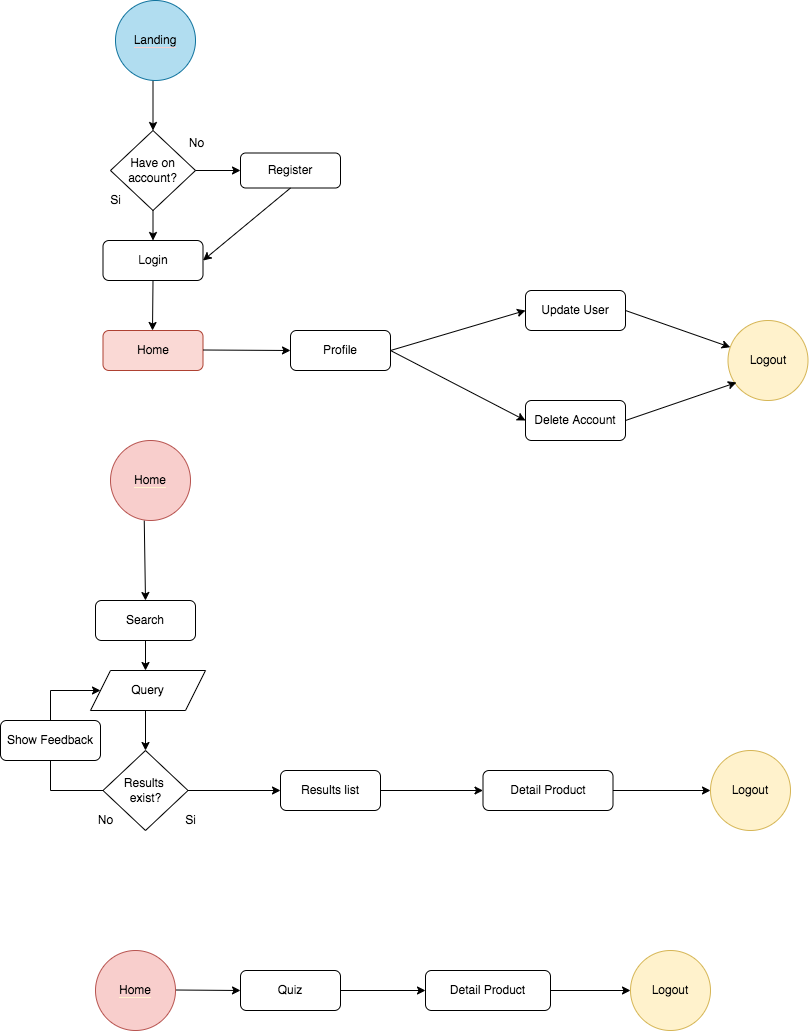

The diagram above was exported from draw.io. Its source (the exported page's mxGraphModel, read from the mxfile embedded in the PNG):
<mxGraphModel dx="1412" dy="2049" grid="1" gridSize="10" guides="1" tooltips="1" connect="1" arrows="1" fold="1" page="1" pageScale="1" pageWidth="827" pageHeight="1169" math="0" shadow="0">
  <root>
    <mxCell id="0" />
    <mxCell id="1" parent="0" />
    <mxCell id="Hqe1nKcMGKf9JmmleMP6-1" value="" style="endArrow=classic;html=1;rounded=0;exitX=0.5;exitY=1;exitDx=0;exitDy=0;entryX=0.5;entryY=0;entryDx=0;entryDy=0;" edge="1" parent="1" target="Hqe1nKcMGKf9JmmleMP6-17">
      <mxGeometry width="50" height="50" relative="1" as="geometry">
        <mxPoint x="163.75" y="500" as="sourcePoint" />
        <mxPoint x="164" y="570" as="targetPoint" />
      </mxGeometry>
    </mxCell>
    <mxCell id="Hqe1nKcMGKf9JmmleMP6-2" value="" style="endArrow=classic;html=1;rounded=0;exitX=0.5;exitY=1;exitDx=0;exitDy=0;" edge="1" parent="1" source="Hqe1nKcMGKf9JmmleMP6-17">
      <mxGeometry width="50" height="50" relative="1" as="geometry">
        <mxPoint x="160" y="630" as="sourcePoint" />
        <mxPoint x="165" y="650" as="targetPoint" />
      </mxGeometry>
    </mxCell>
    <mxCell id="Hqe1nKcMGKf9JmmleMP6-3" value="Query" style="shape=parallelogram;perimeter=parallelogramPerimeter;whiteSpace=wrap;html=1;fixedSize=1;" vertex="1" parent="1">
      <mxGeometry x="110" y="650" width="115" height="40" as="geometry" />
    </mxCell>
    <mxCell id="Hqe1nKcMGKf9JmmleMP6-4" value="" style="endArrow=classic;html=1;rounded=0;entryX=0.5;entryY=0;entryDx=0;entryDy=0;exitX=0.5;exitY=1;exitDx=0;exitDy=0;" edge="1" parent="1" target="Hqe1nKcMGKf9JmmleMP6-5">
      <mxGeometry width="50" height="50" relative="1" as="geometry">
        <mxPoint x="172.5" y="50" as="sourcePoint" />
        <mxPoint x="170" y="100" as="targetPoint" />
      </mxGeometry>
    </mxCell>
    <mxCell id="Hqe1nKcMGKf9JmmleMP6-5" value="Have on account?" style="rhombus;whiteSpace=wrap;html=1;" vertex="1" parent="1">
      <mxGeometry x="130" y="110" width="85" height="80" as="geometry" />
    </mxCell>
    <mxCell id="Hqe1nKcMGKf9JmmleMP6-6" value="Si" style="text;html=1;align=center;verticalAlign=middle;resizable=0;points=[];autosize=1;strokeColor=none;fillColor=none;" vertex="1" parent="1">
      <mxGeometry x="120" y="170" width="30" height="20" as="geometry" />
    </mxCell>
    <mxCell id="Hqe1nKcMGKf9JmmleMP6-7" value="No" style="text;html=1;align=center;verticalAlign=middle;resizable=0;points=[];autosize=1;strokeColor=none;fillColor=none;" vertex="1" parent="1">
      <mxGeometry x="201.25" y="112.5" width="30" height="20" as="geometry" />
    </mxCell>
    <mxCell id="Hqe1nKcMGKf9JmmleMP6-8" value="" style="endArrow=classic;html=1;rounded=0;exitX=1;exitY=0.5;exitDx=0;exitDy=0;entryX=0;entryY=0.5;entryDx=0;entryDy=0;" edge="1" parent="1" source="Hqe1nKcMGKf9JmmleMP6-5" target="Hqe1nKcMGKf9JmmleMP6-11">
      <mxGeometry width="50" height="50" relative="1" as="geometry">
        <mxPoint x="220" y="80" as="sourcePoint" />
        <mxPoint x="275.1437377736323" y="141.83124888851194" as="targetPoint" />
      </mxGeometry>
    </mxCell>
    <mxCell id="Hqe1nKcMGKf9JmmleMP6-11" value="Register" style="rounded=1;whiteSpace=wrap;html=1;" vertex="1" parent="1">
      <mxGeometry x="260" y="132.5" width="100" height="35" as="geometry" />
    </mxCell>
    <mxCell id="Hqe1nKcMGKf9JmmleMP6-12" value="" style="endArrow=classic;html=1;rounded=0;exitX=0.5;exitY=1;exitDx=0;exitDy=0;entryX=0.5;entryY=0;entryDx=0;entryDy=0;" edge="1" parent="1" source="Hqe1nKcMGKf9JmmleMP6-5" target="Hqe1nKcMGKf9JmmleMP6-13">
      <mxGeometry width="50" height="50" relative="1" as="geometry">
        <mxPoint x="180" y="80" as="sourcePoint" />
        <mxPoint x="173" y="220" as="targetPoint" />
      </mxGeometry>
    </mxCell>
    <mxCell id="Hqe1nKcMGKf9JmmleMP6-13" value="Login" style="rounded=1;whiteSpace=wrap;html=1;" vertex="1" parent="1">
      <mxGeometry x="122.5" y="220" width="100" height="40" as="geometry" />
    </mxCell>
    <mxCell id="Hqe1nKcMGKf9JmmleMP6-14" value="" style="endArrow=classic;html=1;rounded=0;exitX=0.5;exitY=1;exitDx=0;exitDy=0;entryX=1;entryY=0.5;entryDx=0;entryDy=0;" edge="1" parent="1" source="Hqe1nKcMGKf9JmmleMP6-11" target="Hqe1nKcMGKf9JmmleMP6-13">
      <mxGeometry width="50" height="50" relative="1" as="geometry">
        <mxPoint x="395" y="270" as="sourcePoint" />
        <mxPoint x="265" y="220" as="targetPoint" />
      </mxGeometry>
    </mxCell>
    <mxCell id="Hqe1nKcMGKf9JmmleMP6-15" value="" style="endArrow=classic;html=1;rounded=0;exitX=0.5;exitY=1;exitDx=0;exitDy=0;" edge="1" parent="1" source="Hqe1nKcMGKf9JmmleMP6-13">
      <mxGeometry width="50" height="50" relative="1" as="geometry">
        <mxPoint x="172" y="270" as="sourcePoint" />
        <mxPoint x="172" y="310" as="targetPoint" />
      </mxGeometry>
    </mxCell>
    <mxCell id="Hqe1nKcMGKf9JmmleMP6-17" value="Search" style="rounded=1;whiteSpace=wrap;html=1;" vertex="1" parent="1">
      <mxGeometry x="115" y="580" width="100" height="40" as="geometry" />
    </mxCell>
    <mxCell id="Hqe1nKcMGKf9JmmleMP6-19" value="Results &lt;br&gt;exist?" style="rhombus;whiteSpace=wrap;html=1;" vertex="1" parent="1">
      <mxGeometry x="122.5" y="730" width="85" height="80" as="geometry" />
    </mxCell>
    <mxCell id="Hqe1nKcMGKf9JmmleMP6-20" value="Si" style="text;html=1;align=center;verticalAlign=middle;resizable=0;points=[];autosize=1;strokeColor=none;fillColor=none;" vertex="1" parent="1">
      <mxGeometry x="195" y="790" width="30" height="20" as="geometry" />
    </mxCell>
    <mxCell id="Hqe1nKcMGKf9JmmleMP6-21" value="No" style="text;html=1;align=center;verticalAlign=middle;resizable=0;points=[];autosize=1;strokeColor=none;fillColor=none;" vertex="1" parent="1">
      <mxGeometry x="110" y="790" width="30" height="20" as="geometry" />
    </mxCell>
    <mxCell id="Hqe1nKcMGKf9JmmleMP6-22" value="" style="endArrow=classic;html=1;rounded=0;entryX=0.5;entryY=0;entryDx=0;entryDy=0;" edge="1" parent="1">
      <mxGeometry width="50" height="50" relative="1" as="geometry">
        <mxPoint x="165" y="690" as="sourcePoint" />
        <mxPoint x="165" y="730" as="targetPoint" />
      </mxGeometry>
    </mxCell>
    <mxCell id="Hqe1nKcMGKf9JmmleMP6-23" value="" style="endArrow=classic;html=1;rounded=0;exitX=1;exitY=0.5;exitDx=0;exitDy=0;entryX=0;entryY=0.5;entryDx=0;entryDy=0;" edge="1" parent="1" target="Hqe1nKcMGKf9JmmleMP6-29">
      <mxGeometry width="50" height="50" relative="1" as="geometry">
        <mxPoint x="207.5" y="770" as="sourcePoint" />
        <mxPoint x="245" y="770" as="targetPoint" />
      </mxGeometry>
    </mxCell>
    <mxCell id="Hqe1nKcMGKf9JmmleMP6-24" value="Detail Product" style="rounded=1;whiteSpace=wrap;html=1;" vertex="1" parent="1">
      <mxGeometry x="502.5" y="750" width="130" height="40" as="geometry" />
    </mxCell>
    <mxCell id="Hqe1nKcMGKf9JmmleMP6-29" value="Results list" style="rounded=1;whiteSpace=wrap;html=1;" vertex="1" parent="1">
      <mxGeometry x="300" y="750" width="100" height="40" as="geometry" />
    </mxCell>
    <mxCell id="Hqe1nKcMGKf9JmmleMP6-30" value="" style="endArrow=classic;html=1;rounded=0;exitX=1;exitY=0.5;exitDx=0;exitDy=0;entryX=0;entryY=0.5;entryDx=0;entryDy=0;" edge="1" parent="1" source="Hqe1nKcMGKf9JmmleMP6-29" target="Hqe1nKcMGKf9JmmleMP6-24">
      <mxGeometry width="50" height="50" relative="1" as="geometry">
        <mxPoint x="217.5" y="780" as="sourcePoint" />
        <mxPoint x="255" y="780" as="targetPoint" />
      </mxGeometry>
    </mxCell>
    <mxCell id="Hqe1nKcMGKf9JmmleMP6-31" value="" style="endArrow=classic;html=1;rounded=0;entryX=0;entryY=0.5;entryDx=0;entryDy=0;startArrow=none;" edge="1" parent="1" source="Hqe1nKcMGKf9JmmleMP6-38" target="Hqe1nKcMGKf9JmmleMP6-3">
      <mxGeometry width="50" height="50" relative="1" as="geometry">
        <mxPoint x="250" y="660" as="sourcePoint" />
        <mxPoint x="300" y="610" as="targetPoint" />
        <Array as="points">
          <mxPoint x="70" y="670" />
        </Array>
      </mxGeometry>
    </mxCell>
    <mxCell id="Hqe1nKcMGKf9JmmleMP6-33" value="" style="endArrow=classic;html=1;rounded=0;exitX=1;exitY=0.5;exitDx=0;exitDy=0;entryX=0;entryY=0.5;entryDx=0;entryDy=0;" edge="1" parent="1" source="Hqe1nKcMGKf9JmmleMP6-24">
      <mxGeometry width="50" height="50" relative="1" as="geometry">
        <mxPoint x="655" y="540" as="sourcePoint" />
        <mxPoint x="730" y="770" as="targetPoint" />
      </mxGeometry>
    </mxCell>
    <mxCell id="Hqe1nKcMGKf9JmmleMP6-35" value="" style="endArrow=classic;html=1;rounded=0;exitX=1;exitY=0.5;exitDx=0;exitDy=0;entryX=0;entryY=0.5;entryDx=0;entryDy=0;" edge="1" parent="1" source="Hqe1nKcMGKf9JmmleMP6-37" target="Hqe1nKcMGKf9JmmleMP6-40">
      <mxGeometry width="50" height="50" relative="1" as="geometry">
        <mxPoint x="475" y="190" as="sourcePoint" />
        <mxPoint x="555" y="150" as="targetPoint" />
      </mxGeometry>
    </mxCell>
    <mxCell id="Hqe1nKcMGKf9JmmleMP6-37" value="Profile" style="rounded=1;whiteSpace=wrap;html=1;" vertex="1" parent="1">
      <mxGeometry x="310" y="310" width="100" height="40" as="geometry" />
    </mxCell>
    <mxCell id="Hqe1nKcMGKf9JmmleMP6-38" value="Show Feedback" style="rounded=1;whiteSpace=wrap;html=1;" vertex="1" parent="1">
      <mxGeometry x="20" y="700" width="100" height="40" as="geometry" />
    </mxCell>
    <mxCell id="Hqe1nKcMGKf9JmmleMP6-39" value="" style="endArrow=none;html=1;rounded=0;exitX=0;exitY=0.5;exitDx=0;exitDy=0;" edge="1" parent="1" source="Hqe1nKcMGKf9JmmleMP6-19" target="Hqe1nKcMGKf9JmmleMP6-38">
      <mxGeometry width="50" height="50" relative="1" as="geometry">
        <mxPoint x="122.5" y="770" as="sourcePoint" />
        <mxPoint x="120" y="670" as="targetPoint" />
        <Array as="points">
          <mxPoint x="70" y="770" />
        </Array>
      </mxGeometry>
    </mxCell>
    <mxCell id="Hqe1nKcMGKf9JmmleMP6-40" value="Update User" style="rounded=1;whiteSpace=wrap;html=1;" vertex="1" parent="1">
      <mxGeometry x="545" y="270" width="100" height="40" as="geometry" />
    </mxCell>
    <mxCell id="Hqe1nKcMGKf9JmmleMP6-41" value="Delete Account" style="rounded=1;whiteSpace=wrap;html=1;" vertex="1" parent="1">
      <mxGeometry x="545" y="380" width="100" height="40" as="geometry" />
    </mxCell>
    <mxCell id="Hqe1nKcMGKf9JmmleMP6-42" value="" style="endArrow=classic;html=1;rounded=0;exitX=1;exitY=0.5;exitDx=0;exitDy=0;entryX=0;entryY=0.5;entryDx=0;entryDy=0;" edge="1" parent="1" source="Hqe1nKcMGKf9JmmleMP6-37" target="Hqe1nKcMGKf9JmmleMP6-41">
      <mxGeometry width="50" height="50" relative="1" as="geometry">
        <mxPoint x="480" y="200" as="sourcePoint" />
        <mxPoint x="565" y="160" as="targetPoint" />
      </mxGeometry>
    </mxCell>
    <mxCell id="Hqe1nKcMGKf9JmmleMP6-43" value="Home" style="rounded=1;whiteSpace=wrap;html=1;fillColor=#fad9d5;strokeColor=#ae4132;" vertex="1" parent="1">
      <mxGeometry x="122.5" y="310" width="100" height="40" as="geometry" />
    </mxCell>
    <mxCell id="Hqe1nKcMGKf9JmmleMP6-44" value="" style="endArrow=classic;html=1;rounded=0;exitX=1;exitY=0.5;exitDx=0;exitDy=0;entryX=0;entryY=0.5;entryDx=0;entryDy=0;" edge="1" parent="1" target="Hqe1nKcMGKf9JmmleMP6-37">
      <mxGeometry width="50" height="50" relative="1" as="geometry">
        <mxPoint x="222.5" y="329.5" as="sourcePoint" />
        <mxPoint x="267.5" y="329.5" as="targetPoint" />
      </mxGeometry>
    </mxCell>
    <mxCell id="Hqe1nKcMGKf9JmmleMP6-46" value="Quiz" style="rounded=1;whiteSpace=wrap;html=1;" vertex="1" parent="1">
      <mxGeometry x="260" y="950" width="100" height="40" as="geometry" />
    </mxCell>
    <mxCell id="Hqe1nKcMGKf9JmmleMP6-47" value="" style="endArrow=classic;html=1;rounded=0;exitX=1;exitY=0.5;exitDx=0;exitDy=0;entryX=0;entryY=0.5;entryDx=0;entryDy=0;" edge="1" parent="1" source="Hqe1nKcMGKf9JmmleMP6-46" target="Hqe1nKcMGKf9JmmleMP6-48">
      <mxGeometry width="50" height="50" relative="1" as="geometry">
        <mxPoint x="365" y="970" as="sourcePoint" />
        <mxPoint x="412.5" y="970" as="targetPoint" />
      </mxGeometry>
    </mxCell>
    <mxCell id="Hqe1nKcMGKf9JmmleMP6-48" value="Detail Product" style="rounded=1;whiteSpace=wrap;html=1;" vertex="1" parent="1">
      <mxGeometry x="445" y="950" width="125" height="40" as="geometry" />
    </mxCell>
    <mxCell id="Hqe1nKcMGKf9JmmleMP6-49" value="" style="endArrow=classic;html=1;rounded=0;exitX=1;exitY=0.5;exitDx=0;exitDy=0;" edge="1" parent="1" source="Hqe1nKcMGKf9JmmleMP6-48">
      <mxGeometry width="50" height="50" relative="1" as="geometry">
        <mxPoint x="440" y="1100" as="sourcePoint" />
        <mxPoint x="650" y="970" as="targetPoint" />
      </mxGeometry>
    </mxCell>
    <mxCell id="Hqe1nKcMGKf9JmmleMP6-50" value="" style="endArrow=classic;html=1;rounded=0;exitX=1;exitY=0.5;exitDx=0;exitDy=0;" edge="1" parent="1">
      <mxGeometry width="50" height="50" relative="1" as="geometry">
        <mxPoint x="195" y="969.5" as="sourcePoint" />
        <mxPoint x="260" y="970" as="targetPoint" />
      </mxGeometry>
    </mxCell>
    <mxCell id="Hqe1nKcMGKf9JmmleMP6-52" value="&lt;span style=&quot;background-color: rgb(255 , 242 , 204)&quot;&gt;Logout&lt;/span&gt;" style="ellipse;whiteSpace=wrap;html=1;aspect=fixed;fillColor=#FFF2CC;strokeColor=#d6b656;" vertex="1" parent="1">
      <mxGeometry x="650" y="930" width="80" height="80" as="geometry" />
    </mxCell>
    <mxCell id="Hqe1nKcMGKf9JmmleMP6-53" value="&lt;span style=&quot;background-color: rgb(255 , 242 , 204)&quot;&gt;Logout&lt;/span&gt;" style="ellipse;whiteSpace=wrap;html=1;aspect=fixed;fillColor=#fff2cc;strokeColor=#d6b656;" vertex="1" parent="1">
      <mxGeometry x="730" y="730" width="80" height="80" as="geometry" />
    </mxCell>
    <mxCell id="Hqe1nKcMGKf9JmmleMP6-54" value="&lt;span style=&quot;background-color: rgb(248 , 206 , 204)&quot;&gt;Home&lt;/span&gt;" style="ellipse;whiteSpace=wrap;html=1;aspect=fixed;labelBackgroundColor=#FFF2CC;fillColor=#F8CECC;strokeColor=#b85450;" vertex="1" parent="1">
      <mxGeometry x="115" y="930" width="80" height="80" as="geometry" />
    </mxCell>
    <mxCell id="Hqe1nKcMGKf9JmmleMP6-55" value="&lt;span style=&quot;background-color: rgb(248 , 206 , 204)&quot;&gt;Home&lt;/span&gt;" style="ellipse;whiteSpace=wrap;html=1;aspect=fixed;labelBackgroundColor=#FFF2CC;fillColor=#F8CECC;strokeColor=#b85450;" vertex="1" parent="1">
      <mxGeometry x="130" y="420" width="80" height="80" as="geometry" />
    </mxCell>
    <mxCell id="Hqe1nKcMGKf9JmmleMP6-56" value="&lt;span style=&quot;background-color: rgb(177 , 221 , 240)&quot;&gt;Landing&lt;/span&gt;" style="ellipse;whiteSpace=wrap;html=1;aspect=fixed;labelBackgroundColor=#F8CECC;fillColor=#B1DDF0;strokeColor=#10739e;" vertex="1" parent="1">
      <mxGeometry x="135" y="-20" width="80" height="80" as="geometry" />
    </mxCell>
    <mxCell id="Hqe1nKcMGKf9JmmleMP6-57" value="" style="endArrow=classic;html=1;rounded=0;exitX=1;exitY=0.5;exitDx=0;exitDy=0;" edge="1" parent="1" source="Hqe1nKcMGKf9JmmleMP6-40" target="Hqe1nKcMGKf9JmmleMP6-58">
      <mxGeometry width="50" height="50" relative="1" as="geometry">
        <mxPoint x="650" y="340" as="sourcePoint" />
        <mxPoint x="747.5" y="340" as="targetPoint" />
      </mxGeometry>
    </mxCell>
    <mxCell id="Hqe1nKcMGKf9JmmleMP6-58" value="&lt;span style=&quot;background-color: rgb(255 , 242 , 204)&quot;&gt;Logout&lt;/span&gt;" style="ellipse;whiteSpace=wrap;html=1;aspect=fixed;fillColor=#fff2cc;strokeColor=#d6b656;" vertex="1" parent="1">
      <mxGeometry x="747.5" y="300" width="80" height="80" as="geometry" />
    </mxCell>
    <mxCell id="Hqe1nKcMGKf9JmmleMP6-61" value="" style="endArrow=classic;html=1;rounded=0;exitX=1;exitY=0.5;exitDx=0;exitDy=0;entryX=0.106;entryY=0.775;entryDx=0;entryDy=0;entryPerimeter=0;" edge="1" parent="1" source="Hqe1nKcMGKf9JmmleMP6-41" target="Hqe1nKcMGKf9JmmleMP6-58">
      <mxGeometry width="50" height="50" relative="1" as="geometry">
        <mxPoint x="655" y="300" as="sourcePoint" />
        <mxPoint x="757.5" y="350" as="targetPoint" />
      </mxGeometry>
    </mxCell>
  </root>
</mxGraphModel>